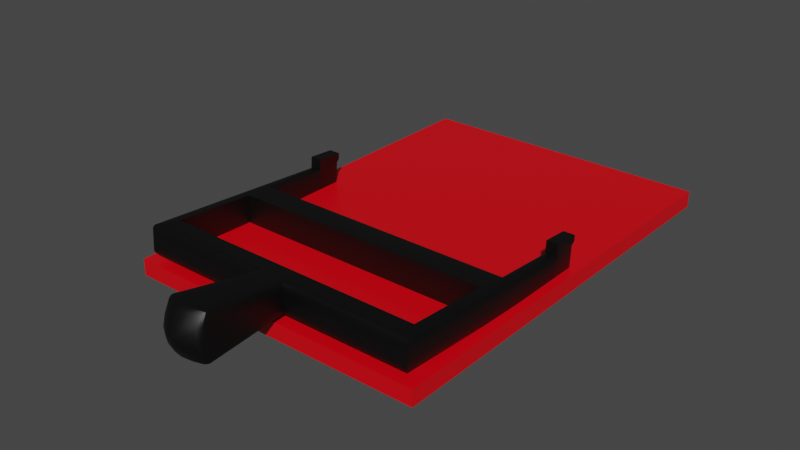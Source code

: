 # Source: CircuitBreaker.blend  (saved by Blender 2.80.74; exported with 4.5.12 LTS)
import bpy
from mathutils import Matrix  # noqa: F401  (used for matrix-valued properties, if any)

bpy.ops.wm.read_factory_settings(use_empty=True)
scene = bpy.context.scene
scene.name = 'Scene'

# ---- collections
col_collection = bpy.data.collections.new('Collection'); scene.collection.children.link(col_collection)

# ---- materials (node trees are filled in below, after node groups)
mat_material = bpy.data.materials.new('Material')
mat_material.alpha_threshold = 0.0
mat_material.use_transparent_shadow = False
mat_material.line_color = (0.0, 0.0, 0.0, 1.0)
mat_black = bpy.data.materials.new('Black')
mat_black.use_transparent_shadow = False

# ---- node groups
ng_auto_smooth = bpy.data.node_groups.new('Auto Smooth', 'GeometryNodeTree')
_s = ng_auto_smooth.interface.new_socket(name='Geometry', in_out='OUTPUT', socket_type='NodeSocketGeometry')
_s = ng_auto_smooth.interface.new_socket(name='Geometry', in_out='INPUT', socket_type='NodeSocketGeometry')
_s = ng_auto_smooth.interface.new_socket(name='Angle', in_out='INPUT', socket_type='NodeSocketFloat')
_s.subtype = 'ANGLE'
_s.min_value = 0.0
_s.max_value = 3.142
ng_auto_smooth.is_modifier = True
_N = ng_auto_smooth.nodes; _L = ng_auto_smooth.links
n0 = _N.new('NodeGroupOutput'); n0.name = 'Group Output'; n0.location = (480, -100)
n1 = _N.new('NodeGroupInput'); n1.name = 'Group Input'; n1.location = (-420, -300)
n2 = _N.new('NodeGroupInput'); n2.name = 'Group Input.001'; n2.location = (-60, -100)
n3 = _N.new('GeometryNodeSetShadeSmooth'); n3.name = 'Set Shade Smooth'; n3.location = (120, -100)
n3.domain = 'EDGE'
n4 = _N.new('GeometryNodeSetShadeSmooth'); n4.name = 'Set Shade Smooth.001'; n4.location = (300, -100)
n5 = _N.new('GeometryNodeInputMeshEdgeAngle'); n5.name = 'Edge Angle'; n5.location = (-420, -220)
n6 = _N.new('GeometryNodeInputEdgeSmooth'); n6.name = 'Is Edge Smooth'; n6.location = (-60, -160)
n7 = _N.new('GeometryNodeInputShadeSmooth'); n7.name = 'Is Face Smooth'; n7.location = (-240, -340)
n8 = _N.new('FunctionNodeBooleanMath'); n8.name = 'Boolean Math'; n8.location = (-60, -220)
n9 = _N.new('FunctionNodeCompare'); n9.name = 'Compare'; n9.location = (-240, -180)
n9.operation = 'LESS_EQUAL'
_L.new(n5.outputs[0], n9.inputs[0])
_L.new(n4.outputs[0], n0.inputs[0])
_L.new(n1.outputs[1], n9.inputs[1])
_L.new(n9.outputs[0], n8.inputs[0])
_L.new(n7.outputs[0], n8.inputs[1])
_L.new(n2.outputs[0], n3.inputs[0])
_L.new(n6.outputs[0], n3.inputs[1])
_L.new(n3.outputs[0], n4.inputs[0])
_L.new(n8.outputs[0], n3.inputs[2])
n0.is_active_output = True

# ---- material node trees
mat_material.use_nodes = True; mat_material.node_tree.nodes.clear()
_N = mat_material.node_tree.nodes; _L = mat_material.node_tree.links
n0 = _N.new('ShaderNodeOutputMaterial'); n0.name = 'Material Output'; n0.location = (300, 300)
n1 = _N.new('ShaderNodeBsdfPrincipled'); n1.name = 'Principled BSDF'; n1.location = (10, 300)
n1.distribution = 'GGX'
n1.subsurface_method = 'BURLEY'
n1.inputs[0].default_value = (0.8, 0.0, 0.006511, 1.0)
n1.inputs[2].default_value = 0.4
n1.inputs[3].default_value = 1.45
n1.inputs[27].default_value = (0.0, 0.0, 0.0, 1.0)
n1.inputs[28].default_value = 1.0
_L.new(n1.outputs[0], n0.inputs[0])
n0.is_active_output = True
mat_black.use_nodes = True; mat_black.node_tree.nodes.clear()
_N = mat_black.node_tree.nodes; _L = mat_black.node_tree.links
n0 = _N.new('ShaderNodeOutputMaterial'); n0.name = 'Material Output'; n0.location = (300, 300)
n1 = _N.new('ShaderNodeBsdfPrincipled'); n1.name = 'Principled BSDF'; n1.location = (10, 300)
n1.distribution = 'GGX'
n1.subsurface_method = 'BURLEY'
n1.inputs[0].default_value = (0.0, 0.0, 0.0, 1.0)
n1.inputs[3].default_value = 1.45
n1.inputs[27].default_value = (0.0, 0.0, 0.0, 1.0)
n1.inputs[28].default_value = 1.0
_L.new(n1.outputs[0], n0.inputs[0])
n0.is_active_output = True

# ---- world
world_world = bpy.data.worlds.new('World'); scene.world = world_world
world_world.use_nodes = True; world_world.node_tree.nodes.clear()
_N = world_world.node_tree.nodes; _L = world_world.node_tree.links
n0 = _N.new('ShaderNodeOutputWorld'); n0.name = 'World Output'; n0.location = (300, 300)
n1 = _N.new('ShaderNodeBackground'); n1.name = 'Background'; n1.location = (10, 300)
n1.inputs[0].default_value = (0.05088, 0.05088, 0.05088, 1.0)
_L.new(n1.outputs[0], n0.inputs[0])
n0.is_active_output = True
world_world.color = (0.05088, 0.05088, 0.05088)
world_world.use_sun_shadow = False
world_world.sun_shadow_jitter_overblur = 0.0

# ---- meshes
me_cube_001 = bpy.data.meshes.new('Cube.001')
me_cube_001.from_pydata([(-0.2866, -0.4074, 0.0), (-0.2866, -0.4074, 0.03076), (-0.2866, 0.4074, 0.0), (-0.2866, 0.4074, 0.03076), (0.2866, -0.4074, 0.0), (0.2866, -0.4074, 0.03076), (0.2866, 0.4074, 0.0), (0.2866, 0.4074, 0.03076)], [], [(0, 1, 3, 2), (2, 3, 7, 6), (6, 7, 5, 4), (4, 5, 1, 0), (2, 6, 4, 0), (7, 3, 1, 5)])
_uv = me_cube_001.uv_layers.new(name='UVMap')
_uv.uv.foreach_set('vector', [0.375, 0.0, 0.625, 0.0, 0.625, 0.25, 0.375, 0.25, 0.375, 0.25, 0.625, 0.25, 0.625, 0.5, 0.375, 0.5, 0.375, 0.5, 0.625, 0.5, 0.625, 0.75, 0.375, 0.75, 0.375, 0.75, 0.625, 0.75, 0.625, 1.0, 0.375, 1.0, 0.125, 0.5, 0.375, 0.5, 0.375, 0.75, 0.125, 0.75, 0.625, 0.5, 0.875, 0.5, 0.875, 0.75, 0.625, 0.75])
me_cube_001.materials.append(mat_material)
me_cube_001.use_remesh_preserve_volume = False
me_cube_001.use_remesh_preserve_attributes = False
me_cube_001.use_mirror_vertex_groups = False
me_cube_001.update()
me_cube_002 = bpy.data.meshes.new('Cube.002')
me_cube_002.from_pydata([(-0.2695, -0.02544, -0.03765), (-0.2695, 0.02544, -0.03765), (-0.2695, 0.02544, -0.01891), (-0.2473, -0.02544, -0.03765), (-0.2473, 0.02544, -0.03765), (-0.2473, 0.02544, -0.01891), (-0.2695, 0.02544, -0.03765), (-0.2473, 0.02544, -0.03765), (-0.2473, 0.3579, -0.01891), (-0.2473, 0.2036, -0.01891), (-0.03091, 0.3579, -0.01891), (0.2695, -0.02544, -0.03765), (0.2695, 0.02544, -0.03765), (0.2695, 0.02544, -0.01891), (0.2473, -0.02544, -0.03765), (0.2473, 0.02544, -0.03765), (0.2473, 0.02544, -0.01891), (0.2695, 0.02544, -0.03765), (0.2473, 0.02544, -0.03765), (0.2473, 0.3579, -0.01891), (0.03091, 0.3965, 0.009005), (0.0, 0.2036, -0.01891), (0.2473, 0.3965, 0.009005), (0.2695, 0.3965, 0.009005), (0.2695, 0.3579, 0.009005), (0.2695, 0.2036, 0.009005), (0.2695, 0.1459, 0.009005), (0.2695, 0.02544, 0.009005), (0.0, 0.5848, 0.009005), (-0.03091, 0.3965, 0.009005), (0.2473, 0.2036, -0.01891), (-0.2473, 0.3965, 0.009005), (-0.2695, 0.2036, 0.009005), (-0.2695, 0.3965, 0.009005), (-0.2695, 0.3579, 0.009005), (-0.2695, 0.1459, 0.009005), (0.0, 0.3579, -0.01891), (0.0, 0.3965, 0.03692), (0.0, 0.3965, -0.01891), (0.03091, 0.3579, -0.01891), (-0.2695, 0.02544, 0.009005), (0.0325, 0.5703, 0.009005), (0.03771, 0.5642, 0.009005), (0.03959, 0.5571, 0.009005), (-0.03959, 0.5571, 0.009005), (-0.03771, 0.5642, 0.009005), (-0.0325, 0.5703, 0.009005), (-0.262, -0.02544, -0.01891), (-0.2695, -0.0179, -0.01891), (-0.2695, -0.02544, -0.02646), (-0.2673, -0.02323, -0.01891), (-0.2473, -0.0179, -0.01891), (-0.2549, -0.02544, -0.01891), (-0.2473, -0.02544, -0.02646), (-0.2496, -0.02323, -0.01891), (-0.2695, -0.0179, 0.02937), (-0.262, -0.02544, 0.03692), (-0.2673, -0.02323, 0.03471), (-0.2695, 0.02544, 0.02937), (-0.262, 0.02544, 0.03692), (-0.2695, 0.02544, 0.03692), (-0.2673, 0.02544, 0.03471), (-0.2549, 0.02544, 0.03692), (-0.2473, 0.02544, 0.02937), (-0.2473, 0.02544, 0.03692), (-0.2496, 0.02544, 0.03471), (-0.2473, -0.0179, 0.02937), (-0.2549, -0.02544, 0.03692), (-0.2496, -0.02323, 0.03471), (-0.2695, 0.02544, -0.01136), (-0.262, 0.02544, -0.01891), (-0.2695, 0.02544, -0.02646), (-0.2695, 0.02544, -0.01891), (-0.2673, 0.02544, -0.0167), (-0.2549, 0.02544, -0.01891), (-0.2473, 0.02544, -0.01137), (-0.2473, 0.02544, -0.01891), (-0.2473, 0.02544, -0.02646), (-0.2496, 0.02544, -0.0167), (-0.262, 0.02544, 0.03692), (-0.2695, 0.02544, 0.02937), (-0.2695, 0.02544, 0.03692), (-0.2673, 0.02544, 0.03471), (-0.2473, 0.02544, 0.02937), (-0.2549, 0.02544, 0.03692), (-0.2473, 0.02544, 0.03692), (-0.2496, 0.02544, 0.03471), (-0.2695, 0.3579, -0.01136), (-0.262, 0.3579, -0.01891), (-0.2673, 0.3579, -0.0167), (-0.262, 0.3579, 0.03692), (-0.2695, 0.3579, 0.02937), (-0.2673, 0.3579, 0.03471), (-0.2473, 0.3579, 0.02937), (-0.2549, 0.3654, 0.03692), (-0.2496, 0.3601, 0.03471), (-0.2473, 0.2036, 0.02937), (-0.2549, 0.1961, 0.03692), (-0.2496, 0.2014, 0.03471), (-0.2549, 0.1535, 0.03692), (-0.2473, 0.1459, 0.02937), (-0.2496, 0.1481, 0.03471), (-0.2695, 0.1459, 0.02937), (-0.262, 0.1459, 0.03692), (-0.2673, 0.1459, 0.03471), (-0.262, 0.2036, 0.03692), (-0.2695, 0.2036, 0.02937), (-0.2673, 0.2036, 0.03471), (-0.2695, 0.2036, -0.01136), (-0.262, 0.2036, -0.01891), (-0.2673, 0.2036, -0.0167), (-0.262, 0.1459, -0.01891), (-0.2695, 0.1459, -0.01136), (-0.2673, 0.1459, -0.0167), (-0.2473, 0.1459, -0.01137), (-0.2549, 0.1535, -0.01891), (-0.2496, 0.1481, -0.0167), (-0.262, 0.389, -0.01891), (-0.2695, 0.3965, -0.01136), (-0.2673, 0.3943, -0.0167), (-0.2473, 0.3965, -0.01136), (-0.2473, 0.389, -0.01891), (-0.2473, 0.3943, -0.0167), (-0.262, 0.389, 0.03692), (-0.2695, 0.3965, 0.02937), (-0.2673, 0.3943, 0.03471), (-0.2473, 0.389, 0.03692), (-0.2473, 0.3965, 0.02937), (-0.2473, 0.3943, 0.03471), (-0.03091, 0.3579, 0.02937), (-0.03091, 0.3654, 0.03692), (-0.03091, 0.3601, 0.03471), (-0.03091, 0.3965, -0.01136), (-0.02289, 0.389, -0.01891), (-0.02856, 0.3944, -0.0167), (-0.03091, 0.3965, 0.02936), (-0.02289, 0.389, 0.03692), (-0.02856, 0.3944, 0.03471), (-0.03204, 0.5474, -0.03461), (-0.03959, 0.5477, -0.02705), (-0.0325, 0.5583, -0.02788), (-0.03738, 0.5464, -0.03239), (-0.03666, 0.5514, -0.03189), (-0.03771, 0.5539, -0.02763), (-0.03236, 0.5536, -0.03298), (-0.03959, 0.5477, 0.04506), (-0.03204, 0.5474, 0.05262), (-0.0325, 0.5583, 0.04589), (-0.03738, 0.5464, 0.0504), (-0.03666, 0.5514, 0.0499), (-0.03236, 0.5536, 0.05099), (-0.03771, 0.5539, 0.04564), (0.2695, -0.0179, -0.01891), (0.262, -0.02544, -0.01891), (0.2695, -0.02544, -0.02646), (0.2673, -0.02323, -0.01891), (0.2549, -0.02544, -0.01891), (0.2473, -0.0179, -0.01891), (0.2473, -0.02544, -0.02646), (0.2496, -0.02323, -0.01891), (0.2695, -0.0179, 0.02937), (0.262, -0.02544, 0.03692), (0.2673, -0.02323, 0.03471), (0.262, 0.02544, 0.03692), (0.2695, 0.02544, 0.02937), (0.2695, 0.02544, 0.03692), (0.2673, 0.02544, 0.03471), (0.2473, 0.02544, 0.02937), (0.2549, 0.02544, 0.03692), (0.2473, 0.02544, 0.03692), (0.2496, 0.02544, 0.03471), (0.2473, -0.0179, 0.02937), (0.2549, -0.02544, 0.03692), (0.2496, -0.02323, 0.03471), (0.262, 0.02544, -0.01891), (0.2695, 0.02544, -0.01136), (0.2695, 0.02544, -0.01891), (0.2695, 0.02544, -0.02646), (0.2673, 0.02544, -0.0167), (0.2473, 0.02544, -0.01137), (0.2549, 0.02544, -0.01891), (0.2473, 0.02544, -0.02646), (0.2473, 0.02544, -0.01891), (0.2496, 0.02544, -0.0167), (0.2695, 0.02544, 0.02937), (0.262, 0.02544, 0.03692), (0.2695, 0.02544, 0.03692), (0.2673, 0.02544, 0.03471), (0.2549, 0.02544, 0.03692), (0.2473, 0.02544, 0.02937), (0.2473, 0.02544, 0.03692), (0.2496, 0.02544, 0.03471), (0.262, 0.3579, -0.01891), (0.2695, 0.3579, -0.01136), (0.2673, 0.3579, -0.0167), (0.2695, 0.3579, 0.02937), (0.262, 0.3579, 0.03692), (0.2673, 0.3579, 0.03471), (0.2549, 0.3654, 0.03692), (0.2473, 0.3579, 0.02937), (0.2496, 0.3601, 0.03471), (0.0, 0.1459, 0.02937), (0.0, 0.1535, 0.03692), (0.0, 0.1481, 0.03471), (0.0, 0.1961, 0.03692), (0.0, 0.2036, 0.02937), (0.0, 0.2014, 0.03471), (0.0, 0.1535, -0.01891), (0.0, 0.1459, -0.01137), (0.0, 0.1481, -0.0167), (0.2549, 0.1961, 0.03692), (0.2473, 0.2036, 0.02937), (0.2496, 0.2014, 0.03471), (0.2473, 0.1459, 0.02937), (0.2549, 0.1535, 0.03692), (0.2496, 0.1481, 0.03471), (0.262, 0.1459, 0.03692), (0.2695, 0.1459, 0.02937), (0.2673, 0.1459, 0.03471), (0.2695, 0.2036, 0.02937), (0.262, 0.2036, 0.03692), (0.2673, 0.2036, 0.03471), (0.262, 0.2036, -0.01891), (0.2695, 0.2036, -0.01136), (0.2673, 0.2036, -0.0167), (0.2695, 0.1459, -0.01136), (0.262, 0.1459, -0.01891), (0.2673, 0.1459, -0.0167), (0.2549, 0.1535, -0.01891), (0.2473, 0.1459, -0.01137), (0.2496, 0.1481, -0.0167), (0.262, 0.389, -0.01891), (0.2695, 0.3965, -0.01136), (0.2673, 0.3943, -0.0167), (0.2473, 0.389, -0.01891), (0.2473, 0.3965, -0.01136), (0.2473, 0.3943, -0.0167), (0.262, 0.389, 0.03692), (0.2695, 0.3965, 0.02937), (0.2673, 0.3943, 0.03471), (0.2473, 0.3965, 0.02937), (0.2473, 0.389, 0.03692), (0.2473, 0.3943, 0.03471), (0.0, 0.3579, 0.02937), (0.0, 0.3654, 0.03692), (0.0, 0.3601, 0.03471), (0.03091, 0.3654, 0.03692), (0.03091, 0.3579, 0.02937), (0.03091, 0.3601, 0.03471), (0.02289, 0.389, -0.01891), (0.03091, 0.3965, -0.01136), (0.02856, 0.3944, -0.0167), (0.02289, 0.389, 0.03692), (0.03091, 0.3965, 0.02936), (0.02856, 0.3944, 0.03471), (0.0, 0.5542, 0.05262), (0.0, 0.5671, 0.04589), (0.0, 0.5611, 0.05099), (0.0, 0.5671, -0.02788), (0.0, 0.5542, -0.03461), (0.0, 0.5611, -0.03298), (0.03204, 0.5474, -0.03461), (0.0325, 0.5583, -0.02788), (0.03959, 0.5477, -0.02705), (0.03236, 0.5536, -0.03298), (0.03666, 0.5514, -0.03189), (0.03771, 0.5539, -0.02763), (0.03738, 0.5464, -0.03239), (0.03959, 0.5477, 0.04506), (0.0325, 0.5583, 0.04589), (0.03204, 0.5474, 0.05262), (0.03771, 0.5539, 0.04564), (0.03666, 0.5514, 0.0499), (0.03236, 0.5536, 0.05099), (0.03738, 0.5464, 0.0504), (0.2695, 0.2036, 0.01919), (-0.2695, 0.1459, 0.01919), (-0.2473, 0.3965, 0.01919), (-0.2695, 0.02544, 0.01919), (0.0, 0.5793, 0.02745), (-0.2695, 0.3965, 0.01919), (-0.03091, 0.3965, 0.01918), (0.03959, 0.5543, 0.02703), (-0.0325, 0.5667, 0.02745), (-0.03771, 0.5612, 0.02732), (-0.03959, 0.5543, 0.02703), (0.03771, 0.5612, 0.02732), (0.0325, 0.5667, 0.02745), (-0.2695, 0.3579, 0.01919), (-0.2695, 0.2036, 0.01919), (0.2695, 0.02544, 0.01919), (0.2695, 0.1459, 0.01919), (0.2695, 0.3579, 0.01919), (0.2695, 0.3965, 0.01919), (0.2473, 0.3965, 0.01919), (0.03091, 0.3965, 0.01918), (0.2695, 0.1459, -0.001178), (0.0325, 0.5667, -0.009439), (-0.03959, 0.5543, -0.009021), (0.03771, 0.5612, -0.009315), (0.2695, 0.3965, -0.001177), (0.03091, 0.3965, -0.001175), (0.2695, 0.3579, -0.001178), (0.2695, 0.02544, -0.001178), (0.2473, 0.3965, -0.001176), (-0.2695, 0.2036, -0.001178), (-0.03771, 0.5612, -0.009315), (-0.2695, 0.3579, -0.001178), (-0.0325, 0.5667, -0.009439), (0.03959, 0.5543, -0.009021), (-0.2695, 0.02544, -0.001178), (-0.2695, 0.1459, -0.001178), (-0.2695, 0.3965, -0.001177), (-0.2473, 0.3965, -0.001176), (-0.03091, 0.3965, -0.001175), (0.0, 0.5793, -0.009439), (0.2695, 0.2036, -0.001178), (0.01625, 0.5805, 0.009005), (0.01545, 0.3579, -0.01891), (0.01545, 0.3579, 0.02937), (0.01545, 0.3601, 0.03471), (0.01545, 0.3654, 0.03692), (0.01602, 0.5523, -0.03461), (0.01618, 0.559, -0.03298), (0.01625, 0.5646, -0.02788), (0.01602, 0.5523, 0.05262), (0.01618, 0.559, 0.05099), (0.01625, 0.5646, 0.04589), (0.01145, 0.3928, 0.03692), (0.01145, 0.3928, -0.01891), (0.01625, 0.5757, 0.02745), (0.01625, 0.5757, -0.009439), (-0.01545, 0.3579, -0.01891), (-0.01625, 0.5805, 0.009005), (-0.01545, 0.3654, 0.03692), (-0.01545, 0.3601, 0.03471), (-0.01545, 0.3579, 0.02937), (-0.01625, 0.5646, -0.02788), (-0.01618, 0.559, -0.03298), (-0.01602, 0.5523, -0.03461), (-0.01625, 0.5646, 0.04589), (-0.01618, 0.559, 0.05099), (-0.01602, 0.5523, 0.05262), (-0.01145, 0.3928, 0.03692), (-0.01145, 0.3928, -0.01891), (-0.01625, 0.5757, 0.02745), (-0.01625, 0.5757, -0.009439)], [], [(47, 52, 67, 56), (5, 4, 7, 77, 76), (62, 59, 56, 67), (0, 49, 48, 2, 1), (1, 4, 3, 0), (51, 5, 63, 66), (60, 59, 62, 64, 85, 84, 79, 81), (2, 48, 55, 58), (2, 58, 60, 81, 80, 278, 40, 310, 69, 72), (4, 5, 51, 53, 3), (278, 80, 102, 276), (79, 84, 99, 103), (6, 71, 70, 74, 77, 7), (64, 63, 5, 76, 75, 83, 85), (83, 75, 114, 100), (4, 1, 6, 7), (344, 133, 138, 339), (1, 2, 72, 71, 6), (288, 91, 124, 280), (8, 88, 117, 121), (74, 70, 111, 115), (90, 94, 126, 123), (277, 127, 135, 281), (93, 8, 10, 129), (305, 108, 112, 311), (109, 9, 115, 111), (115, 9, 21, 207), (9, 96, 205, 21), (126, 94, 130, 136), (100, 114, 208, 201), (97, 105, 103, 99), (277, 280, 124, 127), (105, 97, 94, 90), (289, 106, 91, 288), (9, 109, 88, 8), (8, 121, 133, 10), (281, 135, 145, 285), (336, 332, 36, 243), (343, 37, 255, 342), (97, 99, 202, 204), (343, 334, 244, 37), (96, 9, 8, 93), (14, 11, 154, 153, 156, 158), (332, 344, 38, 36), (345, 340, 256, 279), (13, 164, 160, 152), (290, 291, 217, 184), (168, 172, 161, 163), (153, 161, 172, 156), (12, 11, 14, 15), (157, 171, 167, 16), (163, 165, 186, 185, 188, 190, 169, 168), (11, 12, 13, 152, 154), (13, 176, 175, 303, 27, 290, 184, 186, 165, 164), (15, 14, 158, 157, 16), (180, 228, 226, 174), (185, 216, 214, 188), (17, 18, 181, 180, 174, 177), (167, 169, 190, 189, 179, 182, 16), (189, 213, 229, 179), (15, 18, 17, 12), (328, 37, 244, 321), (12, 17, 177, 176, 13), (292, 293, 238, 195), (19, 234, 231, 192), (16, 182, 181, 18, 15), (30, 19, 192, 222), (294, 295, 253, 240), (199, 247, 39, 19), (210, 204, 202, 214), (222, 226, 228, 30), (294, 240, 238, 293), (316, 296, 225, 223), (241, 252, 246, 198), (228, 207, 21, 30), (30, 21, 205, 211), (210, 214, 216, 220), (220, 196, 198, 210), (196, 237, 241, 198), (275, 292, 195, 219), (19, 39, 249, 234), (295, 282, 268, 253), (329, 322, 261, 249), (328, 325, 255, 37), (213, 201, 208, 229), (319, 243, 36, 318), (211, 199, 19, 30), (286, 42, 41, 287), (318, 36, 38, 329), (330, 279, 256, 327), (47, 50, 49), (50, 48, 49), (51, 54, 53), (54, 52, 53), (58, 61, 60), (61, 59, 60), (62, 65, 64), (65, 63, 64), (69, 73, 70, 71, 72), (74, 78, 75, 76, 77), (79, 82, 81), (82, 80, 81), (83, 86, 85), (86, 84, 85), (138, 141, 142, 144), (139, 143, 142, 141), (140, 144, 142, 143), (145, 148, 149, 151), (146, 150, 149, 148), (147, 151, 149, 150), (152, 155, 154), (155, 153, 154), (156, 159, 158), (159, 157, 158), (163, 166, 165), (166, 164, 165), (167, 170, 169), (170, 168, 169), (174, 178, 175, 176, 177), (179, 183, 180, 181, 182), (184, 187, 186), (187, 185, 186), (188, 191, 190), (191, 189, 190), (261, 264, 265, 267), (262, 266, 265, 264), (263, 267, 265, 266), (268, 271, 272, 274), (269, 273, 272, 271), (270, 274, 272, 273), (56, 59, 61, 57), (57, 61, 58, 55), (62, 67, 68, 65), (65, 68, 66, 63), (47, 56, 57, 50), (50, 57, 55, 48), (51, 66, 68, 54), (54, 68, 67, 52), (115, 207, 209, 116), (116, 209, 208, 114), (97, 204, 206, 98), (98, 206, 205, 96), (202, 99, 101, 203), (203, 101, 100, 201), (103, 105, 107, 104), (104, 107, 106, 102), (109, 111, 113, 110), (110, 113, 112, 108), (94, 97, 98, 95), (95, 98, 96, 93), (102, 80, 82, 104), (104, 82, 79, 103), (83, 100, 101, 86), (86, 101, 99, 84), (91, 106, 107, 92), (92, 107, 105, 90), (74, 115, 116, 78), (78, 116, 114, 75), (111, 70, 73, 113), (113, 73, 69, 112), (88, 109, 110, 89), (89, 110, 108, 87), (118, 120, 122, 119), (119, 122, 121, 117), (123, 126, 128, 125), (125, 128, 127, 124), (124, 91, 92, 125), (125, 92, 90, 123), (117, 88, 89, 119), (119, 89, 87, 118), (136, 146, 148, 137), (137, 148, 145, 135), (130, 94, 95, 131), (131, 95, 93, 129), (135, 127, 128, 137), (137, 128, 126, 136), (334, 130, 131, 335), (335, 131, 129, 336), (120, 132, 134, 122), (122, 134, 133, 121), (337, 258, 260, 338), (338, 260, 259, 339), (340, 147, 150, 341), (341, 150, 146, 342), (308, 140, 143, 306), (306, 143, 139, 298), (138, 133, 134, 141), (141, 134, 132, 139), (160, 164, 166, 162), (162, 166, 163, 161), (167, 171, 173, 170), (170, 173, 172, 168), (152, 160, 162, 155), (155, 162, 161, 153), (156, 172, 173, 159), (159, 173, 171, 157), (229, 208, 209, 230), (230, 209, 207, 228), (211, 205, 206, 212), (212, 206, 204, 210), (201, 213, 215, 203), (203, 215, 214, 202), (217, 219, 221, 218), (218, 221, 220, 216), (223, 225, 227, 224), (224, 227, 226, 222), (199, 211, 212, 200), (200, 212, 210, 198), (216, 185, 187, 218), (218, 187, 184, 217), (188, 214, 215, 191), (191, 215, 213, 189), (196, 220, 221, 197), (197, 221, 219, 195), (179, 229, 230, 183), (183, 230, 228, 180), (225, 175, 178, 227), (227, 178, 174, 226), (193, 223, 224, 194), (194, 224, 222, 192), (231, 234, 236, 233), (233, 236, 235, 232), (238, 240, 242, 239), (239, 242, 241, 237), (237, 196, 197, 239), (239, 197, 195, 238), (232, 193, 194, 233), (233, 194, 192, 231), (253, 268, 274, 254), (254, 274, 270, 252), (247, 199, 200, 248), (248, 200, 198, 246), (252, 241, 242, 254), (254, 242, 240, 253), (319, 247, 248, 320), (320, 248, 246, 321), (234, 249, 251, 236), (236, 251, 250, 235), (322, 259, 260, 323), (323, 260, 258, 324), (325, 270, 273, 326), (326, 273, 269, 327), (309, 263, 266, 299), (299, 266, 262, 297), (263, 250, 251, 267), (267, 251, 249, 261), (3, 53, 52, 47, 49, 0), (282, 43, 42, 286), (284, 45, 44, 285), (283, 46, 45, 284), (331, 315, 28, 317), (301, 309, 43, 20), (316, 302, 24, 25), (275, 291, 26, 25), (304, 22, 23, 300), (304, 301, 20, 22), (302, 300, 23, 24), (303, 296, 26, 27), (346, 333, 28, 315), (314, 29, 44, 298), (305, 32, 34, 307), (313, 312, 33, 31), (289, 32, 35, 276), (313, 31, 29, 314), (307, 34, 33, 312), (310, 40, 35, 311), (106, 289, 276, 102), (219, 217, 291, 275), (147, 283, 284, 151), (151, 284, 285, 145), (268, 282, 286, 271), (317, 28, 279, 330), (271, 286, 287, 269), (20, 43, 282, 295), (25, 24, 292, 275), (22, 294, 293, 23), (22, 20, 295, 294), (24, 23, 293, 292), (27, 26, 291, 290), (333, 345, 279, 28), (29, 281, 285, 44), (32, 289, 288, 34), (31, 33, 280, 277), (31, 277, 281, 29), (34, 288, 280, 33), (40, 278, 276, 35), (69, 310, 311, 112), (87, 307, 312, 118), (120, 313, 314, 132), (120, 118, 312, 313), (108, 305, 307, 87), (132, 314, 298, 139), (337, 346, 315, 258), (175, 225, 296, 303), (193, 232, 300, 302), (235, 250, 301, 304), (235, 304, 300, 232), (223, 193, 302, 316), (250, 263, 309, 301), (324, 258, 315, 331), (42, 299, 297, 41), (43, 309, 299, 42), (45, 306, 298, 44), (46, 308, 306, 45), (25, 26, 296, 316), (32, 305, 311, 35), (262, 324, 331, 297), (41, 317, 330, 287), (297, 331, 317, 41), (257, 326, 327, 256), (255, 325, 326, 257), (264, 323, 324, 262), (261, 322, 323, 264), (245, 320, 321, 244), (243, 319, 320, 245), (287, 330, 327, 269), (39, 318, 329, 249), (247, 319, 318, 39), (252, 270, 325, 328), (38, 259, 322, 329), (252, 328, 321, 246), (140, 308, 346, 337), (46, 283, 345, 333), (308, 46, 333, 346), (257, 341, 342, 255), (256, 340, 341, 257), (144, 338, 339, 138), (140, 337, 338, 144), (245, 335, 336, 243), (244, 334, 335, 245), (283, 147, 340, 345), (10, 133, 344, 332), (136, 130, 334, 343), (136, 343, 342, 146), (129, 10, 332, 336), (38, 344, 339, 259)])
me_cube_002.polygons.foreach_set('use_smooth', [True] * 336)
_uv = me_cube_002.uv_layers.new(name='UVMap')
_uv.uv.foreach_set('vector', [0.4671, 0.9149, 0.4671, 0.8351, 0.625, 0.8351, 0.625, 0.9149, 0.4671, 0.5, 0.4671, 0.5, 0.4671, 0.5, 0.4671, 0.5, 0.4671, 0.5, 0.7101, 0.5, 0.7899, 0.5, 0.7899, 0.75, 0.7101, 0.75, 0.375, 0.0, 0.43, 0.0, 0.4671, 0.03708, 0.4671, 0.25, 0.375, 0.25, 0.125, 0.5, 0.375, 0.5, 0.375, 0.75, 0.125, 0.75, 0.4671, 0.7129, 0.4671, 0.5, 0.6037, 0.5, 0.6037, 0.7129, 0.875, 0.5, 0.7899, 0.5, 0.7101, 0.5, 0.625, 0.5, 0.625, 0.5, 0.7101, 0.5, 0.7899, 0.5, 0.875, 0.5, 0.4671, 0.25, 0.4671, 0.03708, 0.6037, 0.03708, 0.6037, 0.25, 0.4671, 0.25, 0.4671, 0.25, 0.4671, 0.25, 0.4671, 0.25, 0.4671, 0.25, 0.4671, 0.25, 0.4671, 0.25, 0.4671, 0.25, 0.4671, 0.25, 0.4671, 0.25, 0.375, 0.5, 0.4671, 0.5, 0.4671, 0.7129, 0.43, 0.75, 0.375, 0.75, 0.5748, 0.25, 0.6036, 0.25, 0.6036, 0.25, 0.5748, 0.25, 0.7899, 0.5, 0.7101, 0.5, 0.7101, 0.5, 0.7899, 0.5, 0.375, 0.25, 0.43, 0.25, 0.4671, 0.3351, 0.4671, 0.4149, 0.43, 0.5, 0.375, 0.5, 0.625, 0.5, 0.625, 0.5, 0.625, 0.5, 0.625, 0.5, 0.625, 0.5, 0.625, 0.5, 0.625, 0.5, 0.6037, 0.5, 0.4884, 0.5, 0.4884, 0.5, 0.6037, 0.5, 0.375, 0.5, 0.125, 0.5, 0.125, 0.5, 0.375, 0.5, 0.4671, 0.5, 0.4671, 0.5, 0.4671, 0.5, 0.4671, 0.5, 0.375, 0.25, 0.375, 0.25, 0.375, 0.25, 0.375, 0.25, 0.375, 0.25, 0.5748, 0.25, 0.6036, 0.25, 0.6036, 0.25, 0.5748, 0.25, 0.4671, 0.5, 0.4671, 0.3351, 0.4671, 0.3351, 0.4671, 0.5, 0.4671, 0.4149, 0.4671, 0.3351, 0.4671, 0.3351, 0.4671, 0.4149, 0.7899, 0.5, 0.7101, 0.5, 0.625, 0.5, 0.7899, 0.5, 0.5748, 0.5, 0.6036, 0.5, 0.6036, 0.5, 0.5748, 0.5, 0.6037, 0.5, 0.4671, 0.5, 0.4671, 0.5, 0.6037, 0.5, 0.5172, 0.25, 0.4884, 0.25, 0.4884, 0.25, 0.5172, 0.25, 0.4671, 0.3351, 0.4671, 0.5, 0.4671, 0.4149, 0.4671, 0.3351, 0.4671, 0.5, 0.4671, 0.5, 0.4671, 0.5, 0.4671, 0.5, 0.4671, 0.5, 0.6037, 0.5, 0.6037, 0.5, 0.4671, 0.5, 0.625, 0.5, 0.625, 0.5, 0.625, 0.5, 0.625, 0.5, 0.6037, 0.5, 0.4884, 0.5, 0.4884, 0.5, 0.6037, 0.5, 0.7101, 0.5, 0.7899, 0.5, 0.7899, 0.5, 0.7101, 0.5, 0.5748, 0.5, 0.5748, 0.25, 0.6036, 0.25, 0.6036, 0.5, 0.7899, 0.5, 0.7101, 0.5, 0.7101, 0.5, 0.7899, 0.5, 0.5748, 0.25, 0.6036, 0.25, 0.6036, 0.25, 0.5748, 0.25, 0.4671, 0.5, 0.4671, 0.3351, 0.4671, 0.3351, 0.4671, 0.5, 0.4671, 0.5, 0.4671, 0.5, 0.4671, 0.5, 0.4671, 0.5, 0.5748, 0.5, 0.6036, 0.5, 0.6109, 0.5, 0.5785, 0.5, 0.6037, 0.5, 0.4671, 0.5, 0.4671, 0.5, 0.6037, 0.5, 0.625, 0.5, 0.625, 0.5, 0.625, 0.5, 0.625, 0.5, 0.625, 0.5, 0.625, 0.5, 0.625, 0.5, 0.625, 0.5, 0.625, 0.5, 0.625, 0.5, 0.625, 0.5, 0.625, 0.5, 0.6037, 0.5, 0.4671, 0.5, 0.4671, 0.5, 0.6037, 0.5, 0.375, 0.75, 0.375, 1.0, 0.43, 1.0, 0.4671, 0.9149, 0.4671, 0.8351, 0.43, 0.75, 0.4671, 0.5, 0.4671, 0.5, 0.4671, 0.5, 0.4671, 0.5, 0.5788, 0.5, 0.6116, 0.5, 0.6116, 0.5, 0.5788, 0.5, 0.4671, 0.25, 0.6037, 0.25, 0.6037, 0.03708, 0.4671, 0.03708, 0.5748, 0.25, 0.5748, 0.25, 0.6036, 0.25, 0.6036, 0.25, 0.7101, 0.5, 0.7101, 0.75, 0.7899, 0.75, 0.7899, 0.5, 0.4671, 0.9149, 0.625, 0.9149, 0.625, 0.8351, 0.4671, 0.8351, 0.125, 0.5, 0.125, 0.75, 0.375, 0.75, 0.375, 0.5, 0.4671, 0.7129, 0.6037, 0.7129, 0.6037, 0.5, 0.4671, 0.5, 0.7899, 0.5, 0.875, 0.5, 0.875, 0.5, 0.7899, 0.5, 0.7101, 0.5, 0.625, 0.5, 0.625, 0.5, 0.7101, 0.5, 0.375, 0.0, 0.375, 0.25, 0.4671, 0.25, 0.4671, 0.03708, 0.43, 0.0, 0.625, 0.25, 0.625, 0.25, 0.625, 0.25, 0.625, 0.25, 0.625, 0.25, 0.625, 0.25, 0.625, 0.25, 0.625, 0.25, 0.625, 0.25, 0.625, 0.25, 0.375, 0.5, 0.375, 0.75, 0.43, 0.75, 0.4671, 0.7129, 0.4671, 0.5, 0.4671, 0.4149, 0.4671, 0.4149, 0.4671, 0.3351, 0.4671, 0.3351, 0.7899, 0.5, 0.7899, 0.5, 0.7101, 0.5, 0.7101, 0.5, 0.375, 0.25, 0.375, 0.5, 0.43, 0.5, 0.4671, 0.4149, 0.4671, 0.3351, 0.43, 0.25, 0.4671, 0.5, 0.4671, 0.5, 0.4671, 0.5, 0.4671, 0.5, 0.4671, 0.5, 0.4671, 0.5, 0.4671, 0.5, 0.6037, 0.5, 0.6037, 0.5, 0.4884, 0.5, 0.4884, 0.5, 0.375, 0.5, 0.375, 0.5, 0.125, 0.5, 0.125, 0.5, 0.625, 0.5, 0.625, 0.5, 0.625, 0.5, 0.625, 0.5, 0.4671, 0.25, 0.4671, 0.25, 0.4671, 0.25, 0.4671, 0.25, 0.4671, 0.25, 0.5748, 0.25, 0.5748, 0.25, 0.6036, 0.25, 0.6036, 0.25, 0.4671, 0.5, 0.4671, 0.5, 0.4671, 0.3351, 0.4671, 0.3351, 0.375, 0.5, 0.375, 0.5, 0.375, 0.5, 0.375, 0.5, 0.375, 0.5, 0.4671, 0.5, 0.4671, 0.5, 0.4671, 0.3351, 0.4671, 0.3351, 0.5748, 0.5, 0.5748, 0.5, 0.6036, 0.5, 0.6036, 0.5, 0.6037, 0.5, 0.6037, 0.5, 0.4671, 0.5, 0.4671, 0.5, 0.625, 0.5, 0.625, 0.5, 0.625, 0.5, 0.625, 0.5, 0.4671, 0.3351, 0.4671, 0.3351, 0.4671, 0.4149, 0.4671, 0.5, 0.5748, 0.5, 0.6036, 0.5, 0.6036, 0.25, 0.5748, 0.25, 0.5172, 0.25, 0.5172, 0.25, 0.4884, 0.25, 0.4884, 0.25, 0.625, 0.5, 0.625, 0.5, 0.625, 0.5, 0.625, 0.5, 0.4671, 0.5, 0.4671, 0.5, 0.4671, 0.5, 0.4671, 0.5, 0.4671, 0.5, 0.4671, 0.5, 0.6037, 0.5, 0.6037, 0.5, 0.7101, 0.5, 0.7101, 0.5, 0.7899, 0.5, 0.7899, 0.5, 0.7899, 0.5, 0.7899, 0.5, 0.7101, 0.5, 0.7101, 0.5, 0.7899, 0.5, 0.7899, 0.5, 0.625, 0.5, 0.7101, 0.5, 0.5748, 0.25, 0.5748, 0.25, 0.6036, 0.25, 0.6036, 0.25, 0.4671, 0.5, 0.4671, 0.5, 0.4671, 0.5, 0.4671, 0.5, 0.5748, 0.5, 0.5785, 0.5, 0.6109, 0.5, 0.6036, 0.5, 0.4671, 0.5, 0.4671, 0.5, 0.4671, 0.5, 0.4671, 0.5, 0.625, 0.5, 0.625, 0.5, 0.625, 0.5, 0.625, 0.5, 0.6037, 0.5, 0.6037, 0.5, 0.4884, 0.5, 0.4884, 0.5, 0.6037, 0.5, 0.6037, 0.5, 0.4671, 0.5, 0.4671, 0.5, 0.6037, 0.5, 0.6037, 0.5, 0.4671, 0.5, 0.4671, 0.5, 0.5786, 0.5, 0.546, 0.5, 0.546, 0.5, 0.5788, 0.5, 0.4671, 0.5, 0.4671, 0.5, 0.4671, 0.5, 0.4671, 0.5, 0.5788, 0.5, 0.5788, 0.5, 0.6116, 0.5, 0.6116, 0.5, 0.4671, 0.9149, 0.4671, 0.9751, 0.43, 1.0, 0.4671, 0.9751, 0.4671, 1.0, 0.43, 1.0, 0.4671, 0.7129, 0.4671, 0.7391, 0.43, 0.75, 0.4671, 0.7391, 0.4671, 0.75, 0.43, 0.75, 0.4671, 0.25, 0.4671, 0.25, 0.4671, 0.25, 0.4671, 0.25, 0.4671, 0.25, 0.4671, 0.25, 0.7101, 0.5, 0.6499, 0.5, 0.625, 0.5, 0.6499, 0.5, 0.625, 0.5, 0.625, 0.5, 0.4884, 0.25, 0.4733, 0.25, 0.4671, 0.25, 0.43, 0.25, 0.375, 0.25, 0.4671, 0.4149, 0.4671, 0.4751, 0.4671, 0.5, 0.625, 0.5, 0.4671, 0.5, 0.7899, 0.5, 0.8501, 0.5, 0.875, 0.5, 0.8501, 0.5, 0.875, 0.5, 0.875, 0.5, 0.6037, 0.5, 0.6187, 0.5, 0.625, 0.5, 0.6187, 0.5, 0.625, 0.5, 0.625, 0.5, 0.4671, 0.5, 0.4671, 0.5, 0.4692, 0.5, 0.4671, 0.5, 0.4812, 0.5, 0.4809, 0.5, 0.4692, 0.5, 0.4671, 0.5, 0.4805, 0.5, 0.4671, 0.5, 0.4692, 0.5, 0.4809, 0.5, 0.6109, 0.5, 0.625, 0.5, 0.6229, 0.5, 0.6111, 0.5, 0.625, 0.5, 0.625, 0.5, 0.6229, 0.5, 0.625, 0.5, 0.6116, 0.5, 0.6111, 0.5, 0.6229, 0.5, 0.625, 0.5, 0.4671, 0.03708, 0.4671, 0.01086, 0.43, 0.0, 0.4671, 0.01086, 0.4671, 0.0, 0.43, 0.0, 0.4671, 0.8351, 0.4671, 0.7749, 0.43, 0.75, 0.4671, 0.7749, 0.4671, 0.75, 0.43, 0.75, 0.7899, 0.5, 0.8501, 0.5, 0.875, 0.5, 0.8501, 0.5, 0.875, 0.5, 0.875, 0.5, 0.6037, 0.5, 0.6187, 0.5, 0.625, 0.5, 0.6187, 0.5, 0.625, 0.5, 0.625, 0.5, 0.4671, 0.3351, 0.4671, 0.2749, 0.4671, 0.25, 0.625, 0.25, 0.4671, 0.25, 0.4884, 0.5, 0.4733, 0.5, 0.4671, 0.5, 0.43, 0.5, 0.375, 0.5, 0.625, 0.25, 0.625, 0.25, 0.625, 0.25, 0.625, 0.25, 0.625, 0.25, 0.625, 0.25, 0.7101, 0.5, 0.6499, 0.5, 0.4671, 0.5, 0.6499, 0.5, 0.625, 0.5, 0.4671, 0.5, 0.4671, 0.5, 0.4671, 0.5, 0.4692, 0.5, 0.4671, 0.5, 0.4805, 0.5, 0.4809, 0.5, 0.4692, 0.5, 0.4671, 0.5, 0.4812, 0.5, 0.4671, 0.5, 0.4692, 0.5, 0.4809, 0.5, 0.6109, 0.5, 0.6112, 0.5, 0.6229, 0.5, 0.625, 0.5, 0.6116, 0.5, 0.625, 0.5, 0.6229, 0.5, 0.6112, 0.5, 0.625, 0.5, 0.625, 0.5, 0.6229, 0.5, 0.625, 0.5, 0.7899, 0.75, 0.7899, 0.5, 0.875, 0.5, 0.875, 0.7391, 0.625, 0.01086, 0.625, 0.25, 0.6037, 0.25, 0.6037, 0.03708, 0.7101, 0.5, 0.7101, 0.75, 0.625, 0.7391, 0.625, 0.5, 0.625, 0.5, 0.625, 0.7391, 0.6037, 0.7129, 0.6037, 0.5, 0.4671, 0.9149, 0.625, 0.9149, 0.6187, 1.0, 0.4671, 1.0, 0.4671, 0.0, 0.6187, 0.0, 0.6037, 0.03708, 0.4671, 0.03708, 0.4671, 0.7129, 0.6037, 0.7129, 0.6187, 0.75, 0.4671, 0.75, 0.4671, 0.75, 0.6187, 0.75, 0.625, 0.8351, 0.4671, 0.8351, 0.4671, 0.5, 0.4671, 0.5, 0.4671, 0.5, 0.4671, 0.5, 0.4671, 0.5, 0.4671, 0.5, 0.4884, 0.5, 0.4884, 0.5, 0.625, 0.5, 0.625, 0.5, 0.625, 0.5, 0.625, 0.5, 0.625, 0.5, 0.625, 0.5, 0.6037, 0.5, 0.6037, 0.5, 0.625, 0.5, 0.625, 0.5, 0.625, 0.5, 0.625, 0.5, 0.625, 0.5, 0.625, 0.5, 0.6037, 0.5, 0.6037, 0.5, 0.7899, 0.5, 0.7899, 0.5, 0.875, 0.5, 0.875, 0.5, 0.625, 0.25, 0.625, 0.25, 0.6036, 0.25, 0.6036, 0.25, 0.4671, 0.3351, 0.4671, 0.3351, 0.4671, 0.25, 0.4671, 0.25, 0.4671, 0.25, 0.4671, 0.25, 0.4884, 0.25, 0.4884, 0.25, 0.7101, 0.5, 0.7101, 0.5, 0.625, 0.5, 0.625, 0.5, 0.625, 0.5, 0.625, 0.5, 0.6037, 0.5, 0.6037, 0.5, 0.6036, 0.25, 0.6036, 0.25, 0.625, 0.25, 0.625, 0.25, 0.875, 0.5, 0.875, 0.5, 0.7899, 0.5, 0.7899, 0.5, 0.6037, 0.5, 0.6037, 0.5, 0.625, 0.5, 0.625, 0.5, 0.625, 0.5, 0.625, 0.5, 0.7101, 0.5, 0.7101, 0.5, 0.6036, 0.25, 0.6036, 0.25, 0.625, 0.25, 0.625, 0.25, 0.875, 0.5, 0.875, 0.5, 0.7899, 0.5, 0.7899, 0.5, 0.4671, 0.4149, 0.4671, 0.4149, 0.4671, 0.5, 0.4671, 0.5, 0.4671, 0.5, 0.4671, 0.5, 0.4884, 0.5, 0.4884, 0.5, 0.4671, 0.3351, 0.4671, 0.3351, 0.4671, 0.25, 0.4671, 0.25, 0.4671, 0.25, 0.4671, 0.25, 0.4884, 0.25, 0.4884, 0.25, 0.4671, 0.3351, 0.4671, 0.3351, 0.4671, 0.25, 0.4671, 0.25, 0.4671, 0.25, 0.4671, 0.25, 0.4884, 0.25, 0.4884, 0.25, 0.4884, 0.25, 0.4884, 0.5, 0.4671, 0.5, 0.4671, 0.2625, 0.4671, 0.2625, 0.4671, 0.5, 0.4671, 0.5, 0.4671, 0.3351, 0.7899, 0.5, 0.625, 0.5, 0.625, 0.5, 0.8501, 0.5, 0.625, 0.2749, 0.625, 0.5, 0.6036, 0.5, 0.6036, 0.25, 0.6036, 0.25, 0.6036, 0.25, 0.625, 0.25, 0.625, 0.25, 0.875, 0.5, 0.875, 0.5, 0.7899, 0.5, 0.7899, 0.5, 0.4671, 0.3351, 0.4671, 0.3351, 0.4671, 0.25, 0.4671, 0.2625, 0.4671, 0.2625, 0.4671, 0.25, 0.4884, 0.25, 0.4884, 0.25, 0.625, 0.5, 0.625, 0.5, 0.625, 0.5, 0.625, 0.5, 0.625, 0.5, 0.625, 0.5, 0.6109, 0.5, 0.6036, 0.5, 0.625, 0.5, 0.625, 0.5, 0.625, 0.5, 0.625, 0.5, 0.625, 0.5, 0.625, 0.5, 0.6037, 0.5, 0.6037, 0.5, 0.6036, 0.5, 0.6036, 0.5, 0.625, 0.5, 0.625, 0.5, 0.625, 0.5, 0.625, 0.5, 0.625, 0.5, 0.625, 0.5, 0.625, 0.5, 0.625, 0.5, 0.625, 0.5, 0.625, 0.5, 0.625, 0.5, 0.625, 0.5, 0.6037, 0.5, 0.6037, 0.5, 0.4884, 0.5, 0.4885, 0.5, 0.4671, 0.5, 0.4671, 0.5, 0.4671, 0.5, 0.4671, 0.5, 0.4671, 0.5, 0.4671, 0.5, 0.4805, 0.5, 0.4805, 0.5, 0.4671, 0.5, 0.4671, 0.5, 0.4671, 0.5, 0.4671, 0.5, 0.4671, 0.5, 0.4671, 0.5, 0.6116, 0.5, 0.6116, 0.5, 0.625, 0.5, 0.625, 0.5, 0.625, 0.5, 0.625, 0.5, 0.625, 0.5, 0.625, 0.5, 0.5133, 0.5, 0.4805, 0.5, 0.4809, 0.5, 0.5135, 0.5, 0.5135, 0.5, 0.4809, 0.5, 0.4812, 0.5, 0.5136, 0.5, 0.4671, 0.5, 0.4671, 0.5, 0.4671, 0.5, 0.4671, 0.5, 0.4671, 0.5, 0.4671, 0.5, 0.4885, 0.5, 0.4812, 0.5, 0.6037, 0.03708, 0.6037, 0.25, 0.625, 0.25, 0.625, 0.01086, 0.875, 0.7391, 0.875, 0.5, 0.7899, 0.5, 0.7899, 0.75, 0.6037, 0.5, 0.6037, 0.7129, 0.625, 0.7391, 0.625, 0.5, 0.625, 0.5, 0.625, 0.7391, 0.7101, 0.75, 0.7101, 0.5, 0.4671, 0.03708, 0.6037, 0.03708, 0.6187, 0.0, 0.4671, 0.0, 0.4671, 1.0, 0.6187, 1.0, 0.625, 0.9149, 0.4671, 0.9149, 0.4671, 0.8351, 0.625, 0.8351, 0.6187, 0.75, 0.4671, 0.75, 0.4671, 0.75, 0.6187, 0.75, 0.6037, 0.7129, 0.4671, 0.7129, 0.4884, 0.5, 0.4884, 0.5, 0.4671, 0.5, 0.4671, 0.5, 0.4671, 0.5, 0.4671, 0.5, 0.4671, 0.5, 0.4671, 0.5, 0.6037, 0.5, 0.6037, 0.5, 0.625, 0.5, 0.625, 0.5, 0.625, 0.5, 0.625, 0.5, 0.625, 0.5, 0.625, 0.5, 0.6037, 0.5, 0.6037, 0.5, 0.625, 0.5, 0.625, 0.5, 0.625, 0.5, 0.625, 0.5, 0.625, 0.5, 0.625, 0.5, 0.6036, 0.25, 0.6036, 0.25, 0.625, 0.25, 0.625, 0.25, 0.875, 0.5, 0.875, 0.5, 0.7899, 0.5, 0.7899, 0.5, 0.4884, 0.25, 0.4884, 0.25, 0.4671, 0.25, 0.4671, 0.25, 0.4671, 0.25, 0.4671, 0.25, 0.4671, 0.3351, 0.4671, 0.3351, 0.6037, 0.5, 0.6037, 0.5, 0.625, 0.5, 0.625, 0.5, 0.625, 0.5, 0.625, 0.5, 0.7101, 0.5, 0.7101, 0.5, 0.7899, 0.5, 0.7899, 0.5, 0.875, 0.5, 0.875, 0.5, 0.625, 0.25, 0.625, 0.25, 0.6036, 0.25, 0.6036, 0.25, 0.7101, 0.5, 0.7101, 0.5, 0.625, 0.5, 0.625, 0.5, 0.625, 0.5, 0.625, 0.5, 0.6037, 0.5, 0.6037, 0.5, 0.7899, 0.5, 0.7899, 0.5, 0.875, 0.5, 0.875, 0.5, 0.625, 0.25, 0.625, 0.25, 0.6036, 0.25, 0.6036, 0.25, 0.4884, 0.5, 0.4884, 0.5, 0.4671, 0.5, 0.4671, 0.5, 0.4671, 0.5, 0.4671, 0.5, 0.4671, 0.4149, 0.4671, 0.4149, 0.4884, 0.25, 0.4884, 0.25, 0.4671, 0.25, 0.4671, 0.25, 0.4671, 0.25, 0.4671, 0.25, 0.4671, 0.3351, 0.4671, 0.3351, 0.4884, 0.25, 0.4884, 0.25, 0.4671, 0.25, 0.4671, 0.25, 0.4671, 0.25, 0.4671, 0.25, 0.4671, 0.3351, 0.4671, 0.3351, 0.4671, 0.3351, 0.4671, 0.5, 0.4671, 0.5, 0.4671, 0.2625, 0.4671, 0.2625, 0.4671, 0.5, 0.4884, 0.5, 0.4884, 0.25, 0.6036, 0.25, 0.6036, 0.5, 0.625, 0.5, 0.625, 0.2749, 0.8501, 0.5, 0.625, 0.5, 0.625, 0.5, 0.7899, 0.5, 0.7899, 0.5, 0.7899, 0.5, 0.875, 0.5, 0.875, 0.5, 0.625, 0.25, 0.625, 0.25, 0.6036, 0.25, 0.6036, 0.25, 0.4884, 0.25, 0.4884, 0.25, 0.4671, 0.25, 0.4671, 0.2625, 0.4671, 0.2625, 0.4671, 0.25, 0.4671, 0.3351, 0.4671, 0.3351, 0.6036, 0.5, 0.6109, 0.5, 0.625, 0.5, 0.625, 0.5, 0.625, 0.5, 0.625, 0.5, 0.625, 0.5, 0.625, 0.5, 0.6037, 0.5, 0.6037, 0.5, 0.625, 0.5, 0.625, 0.5, 0.625, 0.5, 0.625, 0.5, 0.625, 0.5, 0.625, 0.5, 0.625, 0.5, 0.625, 0.5, 0.625, 0.5, 0.625, 0.5, 0.625, 0.5, 0.625, 0.5, 0.6036, 0.5, 0.6036, 0.5, 0.6037, 0.5, 0.6037, 0.5, 0.625, 0.5, 0.625, 0.5, 0.625, 0.5, 0.625, 0.5, 0.625, 0.5, 0.625, 0.5, 0.4671, 0.5, 0.4671, 0.5, 0.4671, 0.5, 0.4671, 0.5, 0.4671, 0.5, 0.4671, 0.5, 0.4885, 0.5, 0.4884, 0.5, 0.4671, 0.5, 0.4671, 0.5, 0.4671, 0.5, 0.4671, 0.5, 0.4671, 0.5, 0.4671, 0.5, 0.4805, 0.5, 0.4805, 0.5, 0.625, 0.5, 0.625, 0.5, 0.625, 0.5, 0.625, 0.5, 0.625, 0.5, 0.625, 0.5, 0.6116, 0.5, 0.6116, 0.5, 0.5136, 0.5, 0.4812, 0.5, 0.4809, 0.5, 0.5135, 0.5, 0.5135, 0.5, 0.4809, 0.5, 0.4805, 0.5, 0.5133, 0.5, 0.4812, 0.5, 0.4885, 0.5, 0.4671, 0.5, 0.4671, 0.5, 0.4671, 0.5, 0.4671, 0.5, 0.4671, 0.5, 0.4671, 0.5, 0.375, 0.75, 0.43, 0.75, 0.4671, 0.8351, 0.4671, 0.9149, 0.43, 1.0, 0.375, 1.0, 0.5785, 0.5, 0.546, 0.5, 0.546, 0.5, 0.5786, 0.5, 0.5786, 0.5, 0.546, 0.5, 0.546, 0.5, 0.5785, 0.5, 0.5788, 0.5, 0.546, 0.5, 0.546, 0.5, 0.5786, 0.5, 0.5133, 0.5, 0.5133, 0.5, 0.546, 0.5, 0.546, 0.5, 0.5172, 0.5, 0.5136, 0.5, 0.546, 0.5, 0.546, 0.5, 0.5172, 0.25, 0.5172, 0.25, 0.546, 0.25, 0.546, 0.25, 0.5748, 0.25, 0.5748, 0.25, 0.546, 0.25, 0.546, 0.25, 0.5172, 0.5, 0.546, 0.5, 0.546, 0.25, 0.5172, 0.25, 0.5172, 0.5, 0.5172, 0.5, 0.546, 0.5, 0.546, 0.5, 0.5172, 0.25, 0.5172, 0.25, 0.546, 0.25, 0.546, 0.25, 0.5172, 0.25, 0.5172, 0.25, 0.546, 0.25, 0.546, 0.25, 0.5133, 0.5, 0.546, 0.5, 0.546, 0.5, 0.5133, 0.5, 0.5172, 0.5, 0.546, 0.5, 0.546, 0.5, 0.5136, 0.5, 0.5172, 0.25, 0.546, 0.25, 0.546, 0.25, 0.5172, 0.25, 0.5172, 0.5, 0.5172, 0.25, 0.546, 0.25, 0.546, 0.5, 0.5748, 0.25, 0.546, 0.25, 0.546, 0.25, 0.5748, 0.25, 0.5172, 0.5, 0.546, 0.5, 0.546, 0.5, 0.5172, 0.5, 0.5172, 0.25, 0.546, 0.25, 0.546, 0.25, 0.5172, 0.25, 0.5172, 0.25, 0.546, 0.25, 0.546, 0.25, 0.5172, 0.25, 0.6036, 0.25, 0.5748, 0.25, 0.5748, 0.25, 0.6036, 0.25, 0.6036, 0.25, 0.6036, 0.25, 0.5748, 0.25, 0.5748, 0.25, 0.6116, 0.5, 0.5788, 0.5, 0.5786, 0.5, 0.6111, 0.5, 0.6111, 0.5, 0.5786, 0.5, 0.5785, 0.5, 0.6109, 0.5, 0.6109, 0.5, 0.5785, 0.5, 0.5786, 0.5, 0.6112, 0.5, 0.546, 0.5, 0.546, 0.5, 0.5788, 0.5, 0.5788, 0.5, 0.6112, 0.5, 0.5786, 0.5, 0.5788, 0.5, 0.6116, 0.5, 0.546, 0.5, 0.546, 0.5, 0.5785, 0.5, 0.5748, 0.5, 0.546, 0.25, 0.546, 0.25, 0.5748, 0.25, 0.5748, 0.25, 0.546, 0.5, 0.5748, 0.5, 0.5748, 0.25, 0.546, 0.25, 0.546, 0.5, 0.546, 0.5, 0.5748, 0.5, 0.5748, 0.5, 0.546, 0.25, 0.546, 0.25, 0.5748, 0.25, 0.5748, 0.25, 0.546, 0.25, 0.546, 0.25, 0.5748, 0.25, 0.5748, 0.25, 0.546, 0.5, 0.5788, 0.5, 0.5788, 0.5, 0.546, 0.5, 0.546, 0.5, 0.5748, 0.5, 0.5785, 0.5, 0.546, 0.5, 0.546, 0.25, 0.5748, 0.25, 0.5748, 0.25, 0.546, 0.25, 0.546, 0.5, 0.546, 0.25, 0.5748, 0.25, 0.5748, 0.5, 0.546, 0.5, 0.5748, 0.5, 0.5748, 0.5, 0.546, 0.5, 0.546, 0.25, 0.5748, 0.25, 0.5748, 0.25, 0.546, 0.25, 0.546, 0.25, 0.5748, 0.25, 0.5748, 0.25, 0.546, 0.25, 0.4884, 0.25, 0.5172, 0.25, 0.5172, 0.25, 0.4884, 0.25, 0.4884, 0.25, 0.5172, 0.25, 0.5172, 0.25, 0.4884, 0.25, 0.4884, 0.5, 0.5172, 0.5, 0.5172, 0.5, 0.4885, 0.5, 0.4884, 0.5, 0.4884, 0.25, 0.5172, 0.25, 0.5172, 0.5, 0.4884, 0.25, 0.5172, 0.25, 0.5172, 0.25, 0.4884, 0.25, 0.4885, 0.5, 0.5172, 0.5, 0.5136, 0.5, 0.4812, 0.5, 0.4805, 0.5, 0.5133, 0.5, 0.5133, 0.5, 0.4805, 0.5, 0.4884, 0.25, 0.4884, 0.25, 0.5172, 0.25, 0.5172, 0.25, 0.4884, 0.25, 0.4884, 0.25, 0.5172, 0.25, 0.5172, 0.25, 0.4884, 0.5, 0.4885, 0.5, 0.5172, 0.5, 0.5172, 0.5, 0.4884, 0.5, 0.5172, 0.5, 0.5172, 0.25, 0.4884, 0.25, 0.4884, 0.25, 0.4884, 0.25, 0.5172, 0.25, 0.5172, 0.25, 0.4885, 0.5, 0.4812, 0.5, 0.5136, 0.5, 0.5172, 0.5, 0.4805, 0.5, 0.4805, 0.5, 0.5133, 0.5, 0.5133, 0.5, 0.546, 0.5, 0.5135, 0.5, 0.5133, 0.5, 0.546, 0.5, 0.546, 0.5, 0.5136, 0.5, 0.5135, 0.5, 0.546, 0.5, 0.546, 0.5, 0.5135, 0.5, 0.5136, 0.5, 0.546, 0.5, 0.546, 0.5, 0.5133, 0.5, 0.5135, 0.5, 0.546, 0.5, 0.546, 0.25, 0.546, 0.25, 0.5172, 0.25, 0.5172, 0.25, 0.546, 0.25, 0.5172, 0.25, 0.5172, 0.25, 0.546, 0.25, 0.4805, 0.5, 0.4805, 0.5, 0.5133, 0.5, 0.5133, 0.5, 0.546, 0.5, 0.546, 0.5, 0.5788, 0.5, 0.5788, 0.5, 0.5133, 0.5, 0.5133, 0.5, 0.546, 0.5, 0.546, 0.5, 0.625, 0.5, 0.625, 0.5, 0.6116, 0.5, 0.6116, 0.5, 0.625, 0.5, 0.625, 0.5, 0.625, 0.5, 0.625, 0.5, 0.4671, 0.5, 0.4671, 0.5, 0.4805, 0.5, 0.4805, 0.5, 0.4671, 0.5, 0.4671, 0.5, 0.4671, 0.5, 0.4671, 0.5, 0.625, 0.5, 0.625, 0.5, 0.625, 0.5, 0.625, 0.5, 0.6037, 0.5, 0.6037, 0.5, 0.625, 0.5, 0.625, 0.5, 0.5788, 0.5, 0.5788, 0.5, 0.6116, 0.5, 0.6116, 0.5, 0.4671, 0.5, 0.4671, 0.5, 0.4671, 0.5, 0.4671, 0.5, 0.6037, 0.5, 0.6037, 0.5, 0.4671, 0.5, 0.4671, 0.5, 0.625, 0.5, 0.625, 0.5, 0.625, 0.5, 0.625, 0.5, 0.4671, 0.5, 0.4671, 0.5, 0.4671, 0.5, 0.4671, 0.5, 0.625, 0.5, 0.625, 0.5, 0.625, 0.5, 0.625, 0.5, 0.4805, 0.5, 0.5133, 0.5, 0.5133, 0.5, 0.4805, 0.5, 0.546, 0.5, 0.5788, 0.5, 0.5788, 0.5, 0.546, 0.5, 0.5133, 0.5, 0.546, 0.5, 0.546, 0.5, 0.5133, 0.5, 0.625, 0.5, 0.625, 0.5, 0.625, 0.5, 0.625, 0.5, 0.6116, 0.5, 0.6116, 0.5, 0.625, 0.5, 0.625, 0.5, 0.4671, 0.5, 0.4671, 0.5, 0.4671, 0.5, 0.4671, 0.5, 0.4805, 0.5, 0.4805, 0.5, 0.4671, 0.5, 0.4671, 0.5, 0.625, 0.5, 0.625, 0.5, 0.6037, 0.5, 0.6037, 0.5, 0.625, 0.5, 0.625, 0.5, 0.625, 0.5, 0.625, 0.5, 0.5788, 0.5, 0.6116, 0.5, 0.6116, 0.5, 0.5788, 0.5, 0.4671, 0.5, 0.4671, 0.5, 0.4671, 0.5, 0.4671, 0.5, 0.625, 0.5, 0.625, 0.5, 0.625, 0.5, 0.625, 0.5, 0.625, 0.5, 0.625, 0.5, 0.625, 0.5, 0.625, 0.5, 0.6037, 0.5, 0.4671, 0.5, 0.4671, 0.5, 0.6037, 0.5, 0.4671, 0.5, 0.4671, 0.5, 0.4671, 0.5, 0.4671, 0.5])
me_cube_002.materials.append(mat_black)
me_cube_002.use_remesh_preserve_volume = False
me_cube_002.use_remesh_preserve_attributes = False
me_cube_002.use_mirror_vertex_groups = False
me_cube_002.update()

# ---- objects
ob_cube = bpy.data.objects.new('Cube', me_cube_001)
ob_cube_001 = bpy.data.objects.new('Cube.001', me_cube_002)

# ---- transforms, parenting, visibility, modifiers, constraints
ob_cube.location = (0.0, 0.0, 0.0)
ob_cube.lineart.crease_threshold = 0.0
ob_cube_001.location = (0.0, 0.0, 0.0511)
ob_cube_001.rotation_euler = (3.073, -0.0, 0.0)
ob_cube_001.lineart.crease_threshold = 0.0
_m = ob_cube_001.modifiers.new('Auto Smooth', 'NODES')
_m.node_group = ng_auto_smooth
_gi = [s.identifier for s in ng_auto_smooth.interface.items_tree if s.item_type == 'SOCKET' and s.in_out == 'INPUT']
_m[_gi[1]] = 0.5236  # Angle

# ---- collection membership
col_collection.objects.link(ob_cube)
col_collection.objects.link(ob_cube_001)

# ---- scene / render settings (as saved in the file)
scene.frame_start = 1; scene.frame_end = 10; scene.frame_set(9)
scene.render.engine = 'BLENDER_EEVEE_NEXT'
scene.cycles.use_denoising = False
scene.cycles.samples = 128
scene.cycles.sampling_pattern = 'TABULATED_SOBOL'
scene.cycles.use_adaptive_sampling = False
scene.cycles.use_light_tree = False
scene.view_settings.view_transform = 'Filmic'
bpy.context.view_layer.update()

# ---- added for rendering (the .blend has no active camera and no usable light): camera, sun
cam_auto = bpy.data.cameras.new('AutoCamera')
cam_auto.lens = 50.0
cam_auto.sensor_width = 36.0
cam_auto.clip_end = 1000.0
ob_auto_camera = bpy.data.objects.new('AutoCamera', cam_auto)
scene.collection.objects.link(ob_auto_camera)
ob_auto_camera.location = (1.06899, -1.37261, 0.917948)
ob_auto_camera.rotation_euler = (1.09748, -7.21219e-08, 0.694738)
scene.camera = ob_auto_camera
light_auto_sun = bpy.data.lights.new('AutoSun', 'SUN')
light_auto_sun.energy = 3.0
light_auto_sun.angle = 0.0523599
ob_auto_sun = bpy.data.objects.new('AutoSun', light_auto_sun)
scene.collection.objects.link(ob_auto_sun)
ob_auto_sun.rotation_euler = (0.872665, 0.174533, 0.523599)
bpy.context.view_layer.update()
